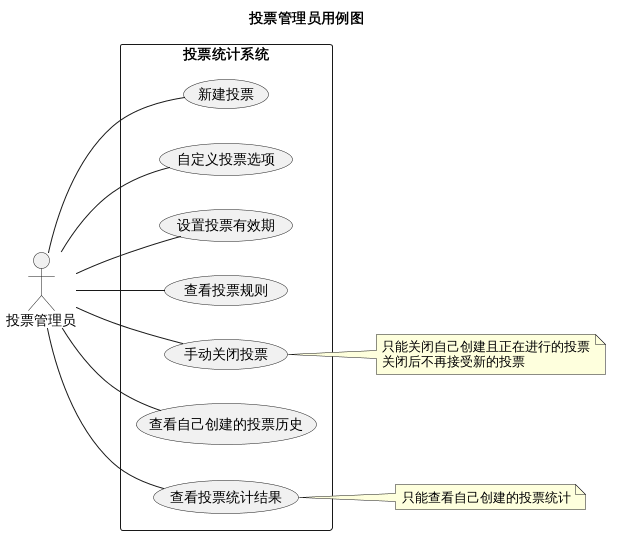

The diagram above was rendered by PlantUML. Its source (embedded in the PNG):
@startuml
left to right direction
title 投票管理员用例图

skinparam shadowing false
skinparam packageStyle rectangle

actor "投票管理员" as Manager

rectangle "投票统计系统" {
    usecase "新建投票" as UC1
    usecase "自定义投票选项" as UC2
    usecase "设置投票有效期" as UC3
    usecase "查看投票规则" as UC4
    usecase "手动关闭投票" as UC5
    usecase "查看自己创建的投票历史" as UC6
    usecase "查看投票统计结果" as UC7
}

Manager -- UC1
Manager -- UC2
Manager -- UC3
Manager -- UC4
Manager -- UC5
Manager -- UC6
Manager -- UC7

note right of UC5
只能关闭自己创建且正在进行的投票
关闭后不再接受新的投票
end note

note right of UC7
只能查看自己创建的投票统计
end note
@enduml